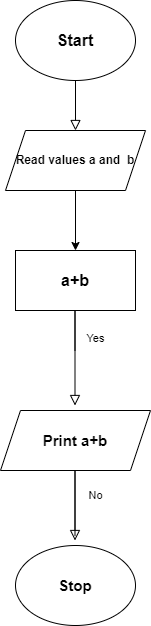

The diagram above was exported from draw.io. Its source (the exported page's mxGraphModel, read from the mxfile embedded in the PNG):
<mxGraphModel dx="868" dy="482" grid="1" gridSize="14" guides="1" tooltips="1" connect="1" arrows="1" fold="1" page="1" pageScale="1" pageWidth="827" pageHeight="1169" math="0" shadow="0">
  <root>
    <mxCell id="WIyWlLk6GJQsqaUBKTNV-0" />
    <mxCell id="WIyWlLk6GJQsqaUBKTNV-1" parent="WIyWlLk6GJQsqaUBKTNV-0" />
    <mxCell id="WIyWlLk6GJQsqaUBKTNV-2" value="" style="rounded=0;html=1;jettySize=auto;orthogonalLoop=1;fontSize=11;endArrow=block;endFill=0;endSize=8;strokeWidth=1;shadow=0;labelBackgroundColor=none;edgeStyle=orthogonalEdgeStyle;" parent="WIyWlLk6GJQsqaUBKTNV-1" edge="1">
      <mxGeometry relative="1" as="geometry">
        <mxPoint x="220" y="120" as="sourcePoint" />
        <mxPoint x="220" y="170" as="targetPoint" />
      </mxGeometry>
    </mxCell>
    <mxCell id="WIyWlLk6GJQsqaUBKTNV-4" value="Yes" style="rounded=0;html=1;jettySize=auto;orthogonalLoop=1;fontSize=11;endArrow=block;endFill=0;endSize=8;strokeWidth=1;shadow=0;labelBackgroundColor=none;edgeStyle=orthogonalEdgeStyle;" parent="WIyWlLk6GJQsqaUBKTNV-1" edge="1">
      <mxGeometry y="20" relative="1" as="geometry">
        <mxPoint as="offset" />
        <mxPoint x="219.5" y="390" as="sourcePoint" />
        <mxPoint x="219.5" y="445" as="targetPoint" />
        <Array as="points">
          <mxPoint x="219.5" y="350" />
          <mxPoint x="219.5" y="350" />
        </Array>
      </mxGeometry>
    </mxCell>
    <mxCell id="WIyWlLk6GJQsqaUBKTNV-8" value="No" style="rounded=0;html=1;jettySize=auto;orthogonalLoop=1;fontSize=11;endArrow=block;endFill=0;endSize=8;strokeWidth=1;shadow=0;labelBackgroundColor=none;edgeStyle=orthogonalEdgeStyle;" parent="WIyWlLk6GJQsqaUBKTNV-1" edge="1">
      <mxGeometry x="0.3333" y="20" relative="1" as="geometry">
        <mxPoint as="offset" />
        <mxPoint x="219.5" y="575" as="sourcePoint" />
        <mxPoint x="219.5" y="580" as="targetPoint" />
        <Array as="points">
          <mxPoint x="219.5" y="510" />
          <mxPoint x="219.5" y="510" />
        </Array>
      </mxGeometry>
    </mxCell>
    <mxCell id="43y5P6S7E0hSZ0juUGF5-0" value="&lt;font style=&quot;font-size: 16px&quot;&gt;&lt;b&gt;Start&lt;/b&gt;&lt;/font&gt;" style="ellipse;whiteSpace=wrap;html=1;" vertex="1" parent="WIyWlLk6GJQsqaUBKTNV-1">
      <mxGeometry x="160" y="40" width="120" height="80" as="geometry" />
    </mxCell>
    <mxCell id="43y5P6S7E0hSZ0juUGF5-3" style="edgeStyle=orthogonalEdgeStyle;rounded=0;orthogonalLoop=1;jettySize=auto;html=1;exitX=0.5;exitY=1;exitDx=0;exitDy=0;entryX=0.5;entryY=0;entryDx=0;entryDy=0;" edge="1" parent="WIyWlLk6GJQsqaUBKTNV-1" source="43y5P6S7E0hSZ0juUGF5-1" target="43y5P6S7E0hSZ0juUGF5-2">
      <mxGeometry relative="1" as="geometry" />
    </mxCell>
    <mxCell id="43y5P6S7E0hSZ0juUGF5-1" value="&lt;font style=&quot;font-size: 12px&quot;&gt;&lt;b&gt;Read values a and&amp;nbsp; b&lt;/b&gt;&lt;/font&gt;" style="shape=parallelogram;perimeter=parallelogramPerimeter;whiteSpace=wrap;html=1;fixedSize=1;" vertex="1" parent="WIyWlLk6GJQsqaUBKTNV-1">
      <mxGeometry x="150" y="170" width="140" height="60" as="geometry" />
    </mxCell>
    <mxCell id="43y5P6S7E0hSZ0juUGF5-2" value="&lt;font style=&quot;font-size: 16px&quot;&gt;&lt;b&gt;a+b&lt;/b&gt;&lt;/font&gt;" style="rounded=0;whiteSpace=wrap;html=1;" vertex="1" parent="WIyWlLk6GJQsqaUBKTNV-1">
      <mxGeometry x="160" y="290" width="120" height="60" as="geometry" />
    </mxCell>
    <mxCell id="43y5P6S7E0hSZ0juUGF5-4" value="&lt;font style=&quot;font-size: 15px&quot;&gt;&lt;b&gt;Print a+b&lt;/b&gt;&lt;/font&gt;" style="shape=parallelogram;perimeter=parallelogramPerimeter;whiteSpace=wrap;html=1;fixedSize=1;" vertex="1" parent="WIyWlLk6GJQsqaUBKTNV-1">
      <mxGeometry x="145" y="450" width="150" height="60" as="geometry" />
    </mxCell>
    <mxCell id="43y5P6S7E0hSZ0juUGF5-5" value="&lt;span style=&quot;font-size: 15px&quot;&gt;&lt;b&gt;Stop&lt;/b&gt;&lt;/span&gt;" style="ellipse;whiteSpace=wrap;html=1;" vertex="1" parent="WIyWlLk6GJQsqaUBKTNV-1">
      <mxGeometry x="160" y="585" width="120" height="80" as="geometry" />
    </mxCell>
  </root>
</mxGraphModel>